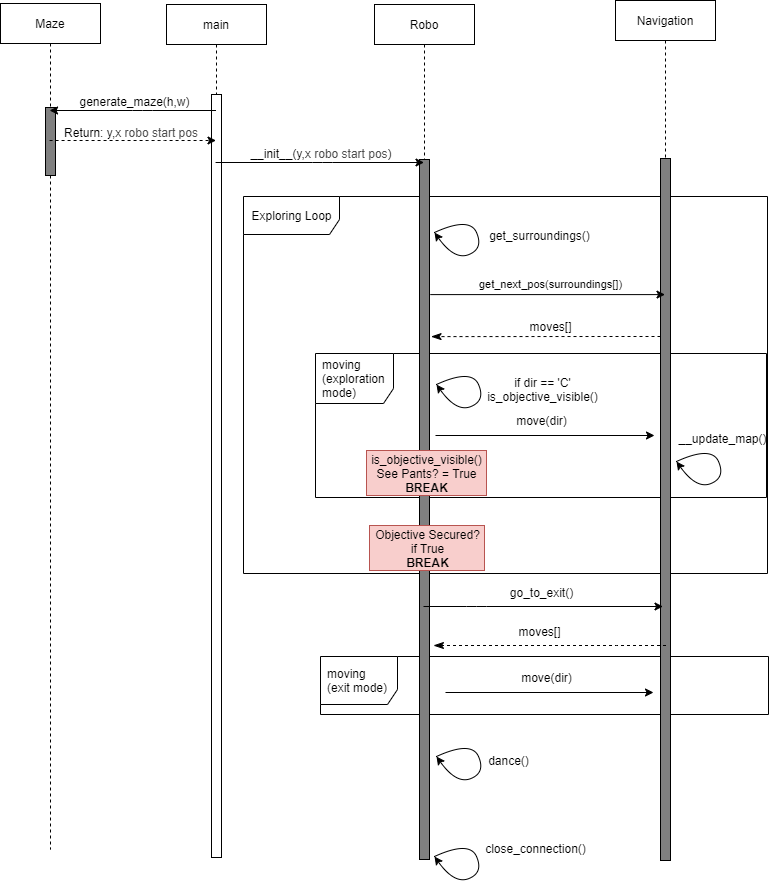

The diagram above was exported from draw.io. Its source (the exported page's mxGraphModel, read from the mxfile embedded in the PNG):
<mxGraphModel dx="1883" dy="1331" grid="0" gridSize="10" guides="0" tooltips="1" connect="1" arrows="1" fold="1" page="0" pageScale="1" pageWidth="850" pageHeight="1100" math="0" shadow="0">
  <root>
    <mxCell id="0" />
    <mxCell id="1" parent="0" />
    <mxCell id="2" value="moving&lt;br&gt;(exit mode)" style="shape=umlFrame;whiteSpace=wrap;html=1;width=77;height=48;boundedLbl=1;verticalAlign=middle;align=left;spacingLeft=5;fillColor=none;" vertex="1" parent="1">
      <mxGeometry x="137" y="614" width="448" height="58" as="geometry" />
    </mxCell>
    <mxCell id="3" value="Exploring Loop" style="shape=umlFrame;tabPosition=left;html=1;boundedLbl=1;labelInHeader=1;width=96;height=38;" vertex="1" parent="1">
      <mxGeometry x="60" y="154" width="524" height="377" as="geometry" />
    </mxCell>
    <mxCell id="4" value="moving&lt;br&gt;(exploration mode)" style="shape=umlFrame;whiteSpace=wrap;html=1;width=78;height=50;boundedLbl=1;verticalAlign=middle;align=left;spacingLeft=5;fillColor=none;" vertex="1" parent="1">
      <mxGeometry x="132" y="311" width="451" height="144" as="geometry" />
    </mxCell>
    <mxCell id="5" value="main" style="shape=umlLifeline;perimeter=lifelinePerimeter;whiteSpace=wrap;html=1;container=1;collapsible=0;recursiveResize=0;outlineConnect=0;" vertex="1" parent="1">
      <mxGeometry x="-17" y="-38" width="100" height="853" as="geometry" />
    </mxCell>
    <mxCell id="6" value="" style="html=1;points=[];perimeter=orthogonalPerimeter;" vertex="1" parent="5">
      <mxGeometry x="45" y="90" width="10" height="763" as="geometry" />
    </mxCell>
    <mxCell id="7" value="Robo" style="shape=umlLifeline;perimeter=lifelinePerimeter;whiteSpace=wrap;html=1;container=1;collapsible=0;recursiveResize=0;outlineConnect=0;" vertex="1" parent="1">
      <mxGeometry x="191" y="-38" width="100" height="855" as="geometry" />
    </mxCell>
    <mxCell id="8" value="" style="html=1;points=[];perimeter=orthogonalPerimeter;fillColor=#808080;" vertex="1" parent="7">
      <mxGeometry x="45" y="155" width="10" height="700" as="geometry" />
    </mxCell>
    <mxCell id="9" value="Navigation" style="shape=umlLifeline;perimeter=lifelinePerimeter;whiteSpace=wrap;html=1;container=1;collapsible=0;recursiveResize=0;outlineConnect=0;" vertex="1" parent="1">
      <mxGeometry x="432" y="-42" width="100" height="860" as="geometry" />
    </mxCell>
    <mxCell id="10" value="" style="html=1;points=[];perimeter=orthogonalPerimeter;fillColor=#808080;" vertex="1" parent="9">
      <mxGeometry x="45" y="158" width="10" height="702" as="geometry" />
    </mxCell>
    <mxCell id="11" value="" style="endArrow=classic;html=1;exitX=1.08;exitY=0.193;exitDx=0;exitDy=0;exitPerimeter=0;" edge="1" source="8" target="9" parent="1">
      <mxGeometry width="50" height="50" relative="1" as="geometry">
        <mxPoint x="244" y="320" as="sourcePoint" />
        <mxPoint x="601" y="416" as="targetPoint" />
        <Array as="points" />
      </mxGeometry>
    </mxCell>
    <mxCell id="12" value="get_next_pos(surroundings[])" style="edgeLabel;html=1;align=center;verticalAlign=middle;resizable=0;points=[];" vertex="1" connectable="0" parent="11">
      <mxGeometry x="0.0568" y="4" relative="1" as="geometry">
        <mxPoint x="-4.8" y="-7.099999999999994" as="offset" />
      </mxGeometry>
    </mxCell>
    <mxCell id="13" value="is_objective_visible()&lt;br&gt;See Pants? = True&lt;br&gt;&lt;b&gt;BREAK&lt;/b&gt;" style="text;html=1;align=center;verticalAlign=middle;resizable=0;points=[];autosize=1;fillColor=#f8cecc;strokeColor=#b85450;" vertex="1" parent="1">
      <mxGeometry x="183" y="408" width="120" height="45" as="geometry" />
    </mxCell>
    <mxCell id="14" value="" style="endArrow=classicThin;html=1;rounded=0;align=center;verticalAlign=bottom;dashed=1;endFill=1;labelBackgroundColor=none;startSize=9;endSize=8;entryX=1.16;entryY=0.253;entryDx=0;entryDy=0;entryPerimeter=0;" edge="1" source="10" target="8" parent="1">
      <mxGeometry relative="1" as="geometry">
        <mxPoint x="445" y="304" as="sourcePoint" />
        <mxPoint x="248" y="369" as="targetPoint" />
        <Array as="points">
          <mxPoint x="426" y="294" />
        </Array>
      </mxGeometry>
    </mxCell>
    <mxCell id="15" value="" style="resizable=0;html=1;align=center;verticalAlign=top;labelBackgroundColor=none;" connectable="0" vertex="1" parent="14">
      <mxGeometry relative="1" as="geometry" />
    </mxCell>
    <mxCell id="16" value="Maze" style="shape=umlLifeline;perimeter=lifelinePerimeter;whiteSpace=wrap;html=1;container=1;collapsible=0;recursiveResize=0;outlineConnect=0;" vertex="1" parent="1">
      <mxGeometry x="-183" y="-39" width="100" height="846" as="geometry" />
    </mxCell>
    <mxCell id="17" value="" style="html=1;points=[];perimeter=orthogonalPerimeter;fillColor=#808080;" vertex="1" parent="16">
      <mxGeometry x="45" y="104" width="10" height="68" as="geometry" />
    </mxCell>
    <mxCell id="18" value="" style="endArrow=classic;html=1;" edge="1" source="5" target="16" parent="1">
      <mxGeometry width="50" height="50" relative="1" as="geometry">
        <mxPoint x="100" y="194" as="sourcePoint" />
        <mxPoint x="150" y="144" as="targetPoint" />
        <Array as="points">
          <mxPoint x="-41" y="68" />
        </Array>
      </mxGeometry>
    </mxCell>
    <mxCell id="19" value="generate_maze(h,w)" style="text;html=1;align=center;verticalAlign=middle;resizable=0;points=[];autosize=1;" vertex="1" parent="1">
      <mxGeometry x="-109" y="50" width="120" height="18" as="geometry" />
    </mxCell>
    <mxCell id="20" value="" style="endArrow=classic;html=1;dashed=1;" edge="1" source="16" target="5" parent="1">
      <mxGeometry width="50" height="50" relative="1" as="geometry">
        <mxPoint x="-31" y="138" as="sourcePoint" />
        <mxPoint x="19" y="88" as="targetPoint" />
        <Array as="points">
          <mxPoint x="-29" y="98" />
        </Array>
      </mxGeometry>
    </mxCell>
    <mxCell id="21" value="Return: y,x &lt;font color=&quot;#4d4d4d&quot;&gt;robo start pos&lt;/font&gt;" style="text;html=1;strokeColor=none;fillColor=none;align=center;verticalAlign=middle;whiteSpace=wrap;rounded=0;" vertex="1" parent="1">
      <mxGeometry x="-126" y="80" width="148" height="20" as="geometry" />
    </mxCell>
    <mxCell id="22" value="" style="endArrow=classic;html=1;" edge="1" source="5" target="7" parent="1">
      <mxGeometry width="50" height="50" relative="1" as="geometry">
        <mxPoint x="242" y="253" as="sourcePoint" />
        <mxPoint x="292" y="203" as="targetPoint" />
        <Array as="points">
          <mxPoint x="139" y="120" />
        </Array>
      </mxGeometry>
    </mxCell>
    <mxCell id="23" value="__init__(y,x&amp;nbsp;&lt;font color=&quot;#4d4d4d&quot;&gt;robo start pos&lt;/font&gt;)" style="text;html=1;strokeColor=none;fillColor=none;align=center;verticalAlign=middle;whiteSpace=wrap;rounded=0;" vertex="1" parent="1">
      <mxGeometry x="46" y="101" width="184" height="20" as="geometry" />
    </mxCell>
    <mxCell id="24" value="moves[]" style="text;html=1;align=center;verticalAlign=middle;resizable=0;points=[];autosize=1;" vertex="1" parent="1">
      <mxGeometry x="341" y="275" width="52" height="18" as="geometry" />
    </mxCell>
    <mxCell id="25" value="" style="endArrow=classic;html=1;strokeWidth=1;" edge="1" parent="1">
      <mxGeometry width="50" height="50" relative="1" as="geometry">
        <mxPoint x="252" y="393" as="sourcePoint" />
        <mxPoint x="471" y="393" as="targetPoint" />
        <Array as="points">
          <mxPoint x="471" y="393" />
        </Array>
      </mxGeometry>
    </mxCell>
    <mxCell id="26" value="move(dir)" style="text;html=1;align=center;verticalAlign=middle;resizable=0;points=[];autosize=1;" vertex="1" parent="1">
      <mxGeometry x="327" y="369" width="61" height="18" as="geometry" />
    </mxCell>
    <mxCell id="27" value="" style="endArrow=classic;html=1;strokeWidth=1;" edge="1" parent="1">
      <mxGeometry width="50" height="50" relative="1" as="geometry">
        <mxPoint x="240" y="564.0000000000002" as="sourcePoint" />
        <mxPoint x="479.5" y="564.0000000000002" as="targetPoint" />
        <Array as="points">
          <mxPoint x="293" y="564" />
        </Array>
      </mxGeometry>
    </mxCell>
    <mxCell id="28" value="go_to_exit()" style="text;html=1;align=center;verticalAlign=middle;resizable=0;points=[];autosize=1;" vertex="1" parent="1">
      <mxGeometry x="321" y="541" width="73" height="18" as="geometry" />
    </mxCell>
    <mxCell id="29" value="" style="endArrow=classicThin;html=1;rounded=0;align=center;verticalAlign=bottom;dashed=1;endFill=1;labelBackgroundColor=none;startSize=9;endSize=8;" edge="1" parent="1">
      <mxGeometry relative="1" as="geometry">
        <mxPoint x="482.5" y="603" as="sourcePoint" />
        <mxPoint x="250" y="603" as="targetPoint" />
        <Array as="points">
          <mxPoint x="433" y="603" />
        </Array>
      </mxGeometry>
    </mxCell>
    <mxCell id="30" value="" style="resizable=0;html=1;align=center;verticalAlign=top;labelBackgroundColor=none;" connectable="0" vertex="1" parent="29">
      <mxGeometry relative="1" as="geometry" />
    </mxCell>
    <mxCell id="31" value="moves[]" style="text;html=1;align=center;verticalAlign=middle;resizable=0;points=[];autosize=1;" vertex="1" parent="1">
      <mxGeometry x="330" y="580" width="52" height="18" as="geometry" />
    </mxCell>
    <mxCell id="32" value="" style="endArrow=classic;html=1;strokeWidth=1;" edge="1" parent="1">
      <mxGeometry width="50" height="50" relative="1" as="geometry">
        <mxPoint x="262" y="649.9999999999998" as="sourcePoint" />
        <mxPoint x="470" y="649.9999999999998" as="targetPoint" />
        <Array as="points">
          <mxPoint x="345.5" y="650" />
        </Array>
      </mxGeometry>
    </mxCell>
    <mxCell id="33" value="move(dir)" style="text;html=1;align=center;verticalAlign=middle;resizable=0;points=[];autosize=1;" vertex="1" parent="1">
      <mxGeometry x="332" y="626" width="61" height="18" as="geometry" />
    </mxCell>
    <mxCell id="34" value="dance()" style="text;html=1;align=center;verticalAlign=middle;resizable=0;points=[];autosize=1;" vertex="1" parent="1">
      <mxGeometry x="299" y="709" width="51" height="18" as="geometry" />
    </mxCell>
    <mxCell id="35" value="close_connection()" style="text;html=1;align=center;verticalAlign=middle;resizable=0;points=[];autosize=1;" vertex="1" parent="1">
      <mxGeometry x="296" y="797" width="111" height="18" as="geometry" />
    </mxCell>
    <mxCell id="36" value="" style="curved=1;endArrow=classic;html=1;strokeWidth=1;" edge="1" parent="1">
      <mxGeometry width="50" height="50" relative="1" as="geometry">
        <mxPoint x="253" y="342" as="sourcePoint" />
        <mxPoint x="253" y="342" as="targetPoint" />
        <Array as="points">
          <mxPoint x="288" y="326" />
          <mxPoint x="302" y="358" />
          <mxPoint x="273" y="370" />
        </Array>
      </mxGeometry>
    </mxCell>
    <mxCell id="37" value="if dir == 'C'&lt;br&gt;is_objective_visible()" style="text;html=1;align=center;verticalAlign=middle;resizable=0;points=[];autosize=1;" vertex="1" parent="1">
      <mxGeometry x="299" y="332" width="120" height="31" as="geometry" />
    </mxCell>
    <mxCell id="38" value="" style="curved=1;endArrow=classic;html=1;strokeWidth=1;" edge="1" parent="1">
      <mxGeometry width="50" height="50" relative="1" as="geometry">
        <mxPoint x="253" y="714.0000000000002" as="sourcePoint" />
        <mxPoint x="253" y="714.0000000000002" as="targetPoint" />
        <Array as="points">
          <mxPoint x="288" y="698" />
          <mxPoint x="302" y="730" />
          <mxPoint x="273" y="742" />
        </Array>
      </mxGeometry>
    </mxCell>
    <mxCell id="39" value="get_surroundings()" style="text;html=1;align=center;verticalAlign=middle;resizable=0;points=[];autosize=1;" vertex="1" parent="1">
      <mxGeometry x="300" y="184" width="111" height="18" as="geometry" />
    </mxCell>
    <mxCell id="40" value="" style="curved=1;endArrow=classic;html=1;strokeWidth=1;" edge="1" parent="1">
      <mxGeometry width="50" height="50" relative="1" as="geometry">
        <mxPoint x="493" y="419" as="sourcePoint" />
        <mxPoint x="493" y="419" as="targetPoint" />
        <Array as="points">
          <mxPoint x="528" y="403" />
          <mxPoint x="542" y="435" />
          <mxPoint x="513" y="447" />
        </Array>
      </mxGeometry>
    </mxCell>
    <mxCell id="41" value="__update_map()" style="text;html=1;align=center;verticalAlign=middle;resizable=0;points=[];autosize=1;" vertex="1" parent="1">
      <mxGeometry x="490" y="387" width="98" height="18" as="geometry" />
    </mxCell>
    <mxCell id="42" value="Objective Secured?&lt;br&gt;if True&lt;br&gt;&lt;b&gt;BREAK&lt;/b&gt;" style="text;html=1;align=center;verticalAlign=middle;resizable=0;points=[];autosize=1;fillColor=#f8cecc;strokeColor=#b85450;" vertex="1" parent="1">
      <mxGeometry x="186" y="483" width="115" height="45" as="geometry" />
    </mxCell>
    <mxCell id="43" value="" style="curved=1;endArrow=classic;html=1;strokeWidth=1;" edge="1" parent="1">
      <mxGeometry width="50" height="50" relative="1" as="geometry">
        <mxPoint x="251" y="190.00000000000023" as="sourcePoint" />
        <mxPoint x="251" y="190.00000000000023" as="targetPoint" />
        <Array as="points">
          <mxPoint x="286" y="174" />
          <mxPoint x="300" y="206" />
          <mxPoint x="271" y="218" />
        </Array>
      </mxGeometry>
    </mxCell>
    <mxCell id="44" value="" style="curved=1;endArrow=classic;html=1;strokeWidth=1;" edge="1" parent="1">
      <mxGeometry width="50" height="50" relative="1" as="geometry">
        <mxPoint x="251" y="814" as="sourcePoint" />
        <mxPoint x="251" y="814" as="targetPoint" />
        <Array as="points">
          <mxPoint x="286" y="798" />
          <mxPoint x="300" y="830" />
          <mxPoint x="271" y="842" />
        </Array>
      </mxGeometry>
    </mxCell>
  </root>
</mxGraphModel>